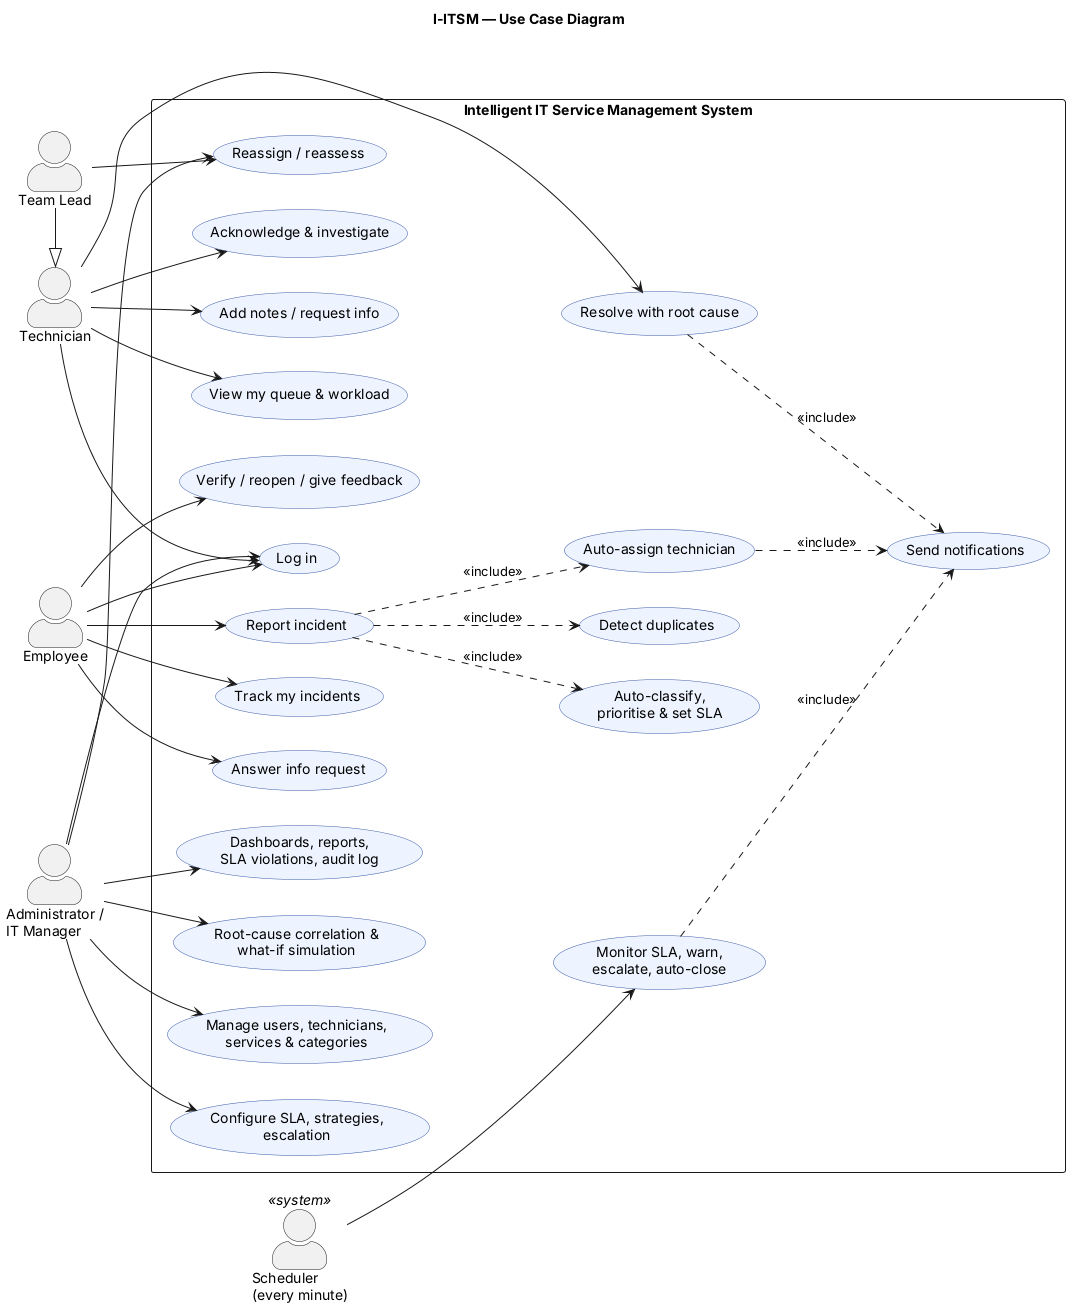

The diagram above was rendered by PlantUML. Its source (embedded in the PNG):
@startuml
left to right direction
skinparam packageStyle rectangle
skinparam actorStyle awesome
skinparam usecaseBackgroundColor #EEF4FF
skinparam usecaseBorderColor #3B5BA9
title I-ITSM — Use Case Diagram

actor Employee as E
actor Technician as T
actor "Team Lead" as TL
actor "Administrator /\nIT Manager" as A
actor "Scheduler\n(every minute)" as S <<system>>
TL -|> T

rectangle "Intelligent IT Service Management System" {
  usecase "Log in" as UC0
  usecase "Report incident" as UC1
  usecase "Auto-classify,\nprioritise & set SLA" as UC1a
  usecase "Detect duplicates" as UC1b
  usecase "Auto-assign technician" as UC1c
  usecase "Track my incidents" as UC2
  usecase "Answer info request" as UC3
  usecase "Verify / reopen / give feedback" as UC4
  usecase "View my queue & workload" as UC5
  usecase "Acknowledge & investigate" as UC6
  usecase "Add notes / request info" as UC7
  usecase "Resolve with root cause" as UC8
  usecase "Reassign / reassess" as UC9
  usecase "Manage users, technicians,\nservices & categories" as UC10
  usecase "Configure SLA, strategies,\nescalation" as UC11
  usecase "Dashboards, reports,\nSLA violations, audit log" as UC12
  usecase "Root-cause correlation &\nwhat-if simulation" as UC13
  usecase "Monitor SLA, warn,\nescalate, auto-close" as UC14
  usecase "Send notifications" as UC15
}

E --> UC0
E --> UC1
E --> UC2
E --> UC3
E --> UC4
T --> UC0
T --> UC5
T --> UC6
T --> UC7
T --> UC8
TL --> UC9
A --> UC0
A --> UC9
A --> UC10
A --> UC11
A --> UC12
A --> UC13
S --> UC14

UC1 ..> UC1a : <<include>>
UC1 ..> UC1b : <<include>>
UC1 ..> UC1c : <<include>>
UC1c ..> UC15 : <<include>>
UC14 ..> UC15 : <<include>>
UC8 ..> UC15 : <<include>>
@enduml